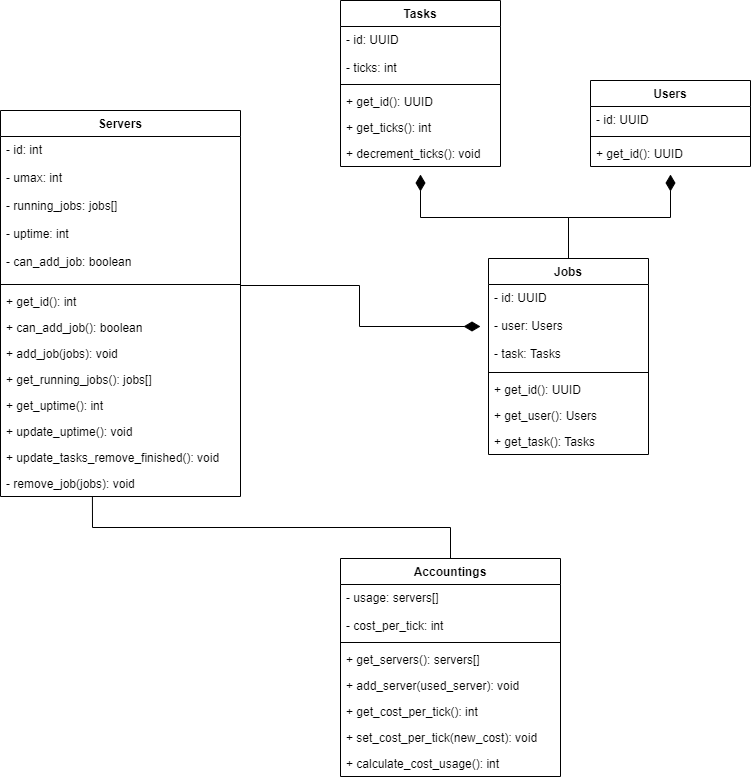

The diagram above was exported from draw.io. Its source (the exported page's mxGraphModel, read from the mxfile embedded in the PNG):
<mxGraphModel dx="1736" dy="920" grid="1" gridSize="10" guides="1" tooltips="1" connect="1" arrows="1" fold="1" page="1" pageScale="1" pageWidth="827" pageHeight="1169" math="0" shadow="0">
  <root>
    <mxCell id="0" />
    <mxCell id="1" parent="0" />
    <mxCell id="2" style="edgeStyle=orthogonalEdgeStyle;rounded=0;orthogonalLoop=1;jettySize=auto;html=1;startArrow=diamondThin;startFill=1;endArrow=none;endFill=0;startSize=14;endSize=14;sourcePerimeterSpacing=8;targetPerimeterSpacing=8;" edge="1" source="3" target="25" parent="1">
      <mxGeometry relative="1" as="geometry" />
    </mxCell>
    <mxCell id="3" value="Tasks" style="swimlane;fontStyle=1;align=center;verticalAlign=top;childLayout=stackLayout;horizontal=1;startSize=26;horizontalStack=0;resizeParent=1;resizeParentMax=0;resizeLast=0;collapsible=1;marginBottom=0;" vertex="1" parent="1">
      <mxGeometry x="360" y="472" width="160" height="166" as="geometry" />
    </mxCell>
    <mxCell id="4" value="- id: UUID&#10;&#10;- ticks: int" style="text;strokeColor=none;fillColor=none;align=left;verticalAlign=top;spacingLeft=4;spacingRight=4;overflow=hidden;rotatable=0;points=[[0,0.5],[1,0.5]];portConstraint=eastwest;" vertex="1" parent="3">
      <mxGeometry y="26" width="160" height="54" as="geometry" />
    </mxCell>
    <mxCell id="5" value="" style="line;strokeWidth=1;fillColor=none;align=left;verticalAlign=middle;spacingTop=-1;spacingLeft=3;spacingRight=3;rotatable=0;labelPosition=right;points=[];portConstraint=eastwest;" vertex="1" parent="3">
      <mxGeometry y="80" width="160" height="8" as="geometry" />
    </mxCell>
    <mxCell id="6" value="+ get_id(): UUID" style="text;strokeColor=none;fillColor=none;align=left;verticalAlign=top;spacingLeft=4;spacingRight=4;overflow=hidden;rotatable=0;points=[[0,0.5],[1,0.5]];portConstraint=eastwest;" vertex="1" parent="3">
      <mxGeometry y="88" width="160" height="26" as="geometry" />
    </mxCell>
    <mxCell id="7" value="+ get_ticks(): int" style="text;strokeColor=none;fillColor=none;align=left;verticalAlign=top;spacingLeft=4;spacingRight=4;overflow=hidden;rotatable=0;points=[[0,0.5],[1,0.5]];portConstraint=eastwest;" vertex="1" parent="3">
      <mxGeometry y="114" width="160" height="26" as="geometry" />
    </mxCell>
    <mxCell id="8" value="+ decrement_ticks(): void" style="text;strokeColor=none;fillColor=none;align=left;verticalAlign=top;spacingLeft=4;spacingRight=4;overflow=hidden;rotatable=0;points=[[0,0.5],[1,0.5]];portConstraint=eastwest;" vertex="1" parent="3">
      <mxGeometry y="140" width="160" height="26" as="geometry" />
    </mxCell>
    <mxCell id="9" style="edgeStyle=orthogonalEdgeStyle;rounded=0;orthogonalLoop=1;jettySize=auto;html=1;entryX=0.5;entryY=0;entryDx=0;entryDy=0;startArrow=diamondThin;startFill=1;endArrow=none;endFill=0;startSize=14;endSize=14;sourcePerimeterSpacing=8;targetPerimeterSpacing=8;" edge="1" source="10" target="25" parent="1">
      <mxGeometry relative="1" as="geometry" />
    </mxCell>
    <mxCell id="10" value="Users" style="swimlane;fontStyle=1;align=center;verticalAlign=top;childLayout=stackLayout;horizontal=1;startSize=26;horizontalStack=0;resizeParent=1;resizeParentMax=0;resizeLast=0;collapsible=1;marginBottom=0;" vertex="1" parent="1">
      <mxGeometry x="610" y="552" width="160" height="86" as="geometry" />
    </mxCell>
    <mxCell id="11" value="- id: UUID" style="text;strokeColor=none;fillColor=none;align=left;verticalAlign=top;spacingLeft=4;spacingRight=4;overflow=hidden;rotatable=0;points=[[0,0.5],[1,0.5]];portConstraint=eastwest;" vertex="1" parent="10">
      <mxGeometry y="26" width="160" height="26" as="geometry" />
    </mxCell>
    <mxCell id="12" value="" style="line;strokeWidth=1;fillColor=none;align=left;verticalAlign=middle;spacingTop=-1;spacingLeft=3;spacingRight=3;rotatable=0;labelPosition=right;points=[];portConstraint=eastwest;" vertex="1" parent="10">
      <mxGeometry y="52" width="160" height="8" as="geometry" />
    </mxCell>
    <mxCell id="13" value="+ get_id(): UUID" style="text;strokeColor=none;fillColor=none;align=left;verticalAlign=top;spacingLeft=4;spacingRight=4;overflow=hidden;rotatable=0;points=[[0,0.5],[1,0.5]];portConstraint=eastwest;" vertex="1" parent="10">
      <mxGeometry y="60" width="160" height="26" as="geometry" />
    </mxCell>
    <mxCell id="14" value="Servers" style="swimlane;fontStyle=1;align=center;verticalAlign=top;childLayout=stackLayout;horizontal=1;startSize=26;horizontalStack=0;resizeParent=1;resizeParentMax=0;resizeLast=0;collapsible=1;marginBottom=0;" vertex="1" parent="1">
      <mxGeometry x="20" y="582" width="240" height="386" as="geometry" />
    </mxCell>
    <mxCell id="15" value="- id: int&#10;&#10;- umax: int&#10;&#10;- running_jobs: jobs[]&#10;&#10;- uptime: int&#10;&#10;- can_add_job: boolean" style="text;strokeColor=none;fillColor=none;align=left;verticalAlign=top;spacingLeft=4;spacingRight=4;overflow=hidden;rotatable=0;points=[[0,0.5],[1,0.5]];portConstraint=eastwest;" vertex="1" parent="14">
      <mxGeometry y="26" width="240" height="144" as="geometry" />
    </mxCell>
    <mxCell id="16" value="" style="line;strokeWidth=1;fillColor=none;align=left;verticalAlign=middle;spacingTop=-1;spacingLeft=3;spacingRight=3;rotatable=0;labelPosition=right;points=[];portConstraint=eastwest;" vertex="1" parent="14">
      <mxGeometry y="170" width="240" height="8" as="geometry" />
    </mxCell>
    <mxCell id="17" value="+ get_id(): int" style="text;strokeColor=none;fillColor=none;align=left;verticalAlign=top;spacingLeft=4;spacingRight=4;overflow=hidden;rotatable=0;points=[[0,0.5],[1,0.5]];portConstraint=eastwest;" vertex="1" parent="14">
      <mxGeometry y="178" width="240" height="26" as="geometry" />
    </mxCell>
    <mxCell id="18" value="+ can_add_job(): boolean" style="text;strokeColor=none;fillColor=none;align=left;verticalAlign=top;spacingLeft=4;spacingRight=4;overflow=hidden;rotatable=0;points=[[0,0.5],[1,0.5]];portConstraint=eastwest;" vertex="1" parent="14">
      <mxGeometry y="204" width="240" height="26" as="geometry" />
    </mxCell>
    <mxCell id="19" value="+ add_job(jobs): void" style="text;strokeColor=none;fillColor=none;align=left;verticalAlign=top;spacingLeft=4;spacingRight=4;overflow=hidden;rotatable=0;points=[[0,0.5],[1,0.5]];portConstraint=eastwest;" vertex="1" parent="14">
      <mxGeometry y="230" width="240" height="26" as="geometry" />
    </mxCell>
    <mxCell id="20" value="+ get_running_jobs(): jobs[]" style="text;strokeColor=none;fillColor=none;align=left;verticalAlign=top;spacingLeft=4;spacingRight=4;overflow=hidden;rotatable=0;points=[[0,0.5],[1,0.5]];portConstraint=eastwest;" vertex="1" parent="14">
      <mxGeometry y="256" width="240" height="26" as="geometry" />
    </mxCell>
    <mxCell id="21" value="+ get_uptime(): int" style="text;strokeColor=none;fillColor=none;align=left;verticalAlign=top;spacingLeft=4;spacingRight=4;overflow=hidden;rotatable=0;points=[[0,0.5],[1,0.5]];portConstraint=eastwest;" vertex="1" parent="14">
      <mxGeometry y="282" width="240" height="26" as="geometry" />
    </mxCell>
    <mxCell id="22" value="+ update_uptime(): void" style="text;strokeColor=none;fillColor=none;align=left;verticalAlign=top;spacingLeft=4;spacingRight=4;overflow=hidden;rotatable=0;points=[[0,0.5],[1,0.5]];portConstraint=eastwest;" vertex="1" parent="14">
      <mxGeometry y="308" width="240" height="26" as="geometry" />
    </mxCell>
    <mxCell id="23" value="+ update_tasks_remove_finished(): void" style="text;strokeColor=none;fillColor=none;align=left;verticalAlign=top;spacingLeft=4;spacingRight=4;overflow=hidden;rotatable=0;points=[[0,0.5],[1,0.5]];portConstraint=eastwest;" vertex="1" parent="14">
      <mxGeometry y="334" width="240" height="26" as="geometry" />
    </mxCell>
    <mxCell id="24" value="- remove_job(jobs): void" style="text;strokeColor=none;fillColor=none;align=left;verticalAlign=top;spacingLeft=4;spacingRight=4;overflow=hidden;rotatable=0;points=[[0,0.5],[1,0.5]];portConstraint=eastwest;" vertex="1" parent="14">
      <mxGeometry y="360" width="240" height="26" as="geometry" />
    </mxCell>
    <mxCell id="25" value="Jobs" style="swimlane;fontStyle=1;align=center;verticalAlign=top;childLayout=stackLayout;horizontal=1;startSize=26;horizontalStack=0;resizeParent=1;resizeParentMax=0;resizeLast=0;collapsible=1;marginBottom=0;" vertex="1" parent="1">
      <mxGeometry x="508" y="730" width="160" height="196" as="geometry" />
    </mxCell>
    <mxCell id="26" value="- id: UUID&#10;&#10;- user: Users&#10;&#10;- task: Tasks" style="text;strokeColor=none;fillColor=none;align=left;verticalAlign=top;spacingLeft=4;spacingRight=4;overflow=hidden;rotatable=0;points=[[0,0.5],[1,0.5]];portConstraint=eastwest;" vertex="1" parent="25">
      <mxGeometry y="26" width="160" height="84" as="geometry" />
    </mxCell>
    <mxCell id="27" value="" style="line;strokeWidth=1;fillColor=none;align=left;verticalAlign=middle;spacingTop=-1;spacingLeft=3;spacingRight=3;rotatable=0;labelPosition=right;points=[];portConstraint=eastwest;" vertex="1" parent="25">
      <mxGeometry y="110" width="160" height="8" as="geometry" />
    </mxCell>
    <mxCell id="28" value="+ get_id(): UUID" style="text;strokeColor=none;fillColor=none;align=left;verticalAlign=top;spacingLeft=4;spacingRight=4;overflow=hidden;rotatable=0;points=[[0,0.5],[1,0.5]];portConstraint=eastwest;" vertex="1" parent="25">
      <mxGeometry y="118" width="160" height="26" as="geometry" />
    </mxCell>
    <mxCell id="29" value="+ get_user(): Users" style="text;strokeColor=none;fillColor=none;align=left;verticalAlign=top;spacingLeft=4;spacingRight=4;overflow=hidden;rotatable=0;points=[[0,0.5],[1,0.5]];portConstraint=eastwest;" vertex="1" parent="25">
      <mxGeometry y="144" width="160" height="26" as="geometry" />
    </mxCell>
    <mxCell id="30" value="+ get_task(): Tasks" style="text;strokeColor=none;fillColor=none;align=left;verticalAlign=top;spacingLeft=4;spacingRight=4;overflow=hidden;rotatable=0;points=[[0,0.5],[1,0.5]];portConstraint=eastwest;" vertex="1" parent="25">
      <mxGeometry y="170" width="160" height="26" as="geometry" />
    </mxCell>
    <mxCell id="31" style="edgeStyle=orthogonalEdgeStyle;rounded=0;orthogonalLoop=1;jettySize=auto;html=1;entryX=0.383;entryY=1;entryDx=0;entryDy=0;entryPerimeter=0;startArrow=none;startFill=0;endArrow=none;endFill=0;startSize=14;endSize=14;sourcePerimeterSpacing=8;targetPerimeterSpacing=8;exitX=0.5;exitY=0;exitDx=0;exitDy=0;" edge="1" source="32" target="24" parent="1">
      <mxGeometry relative="1" as="geometry" />
    </mxCell>
    <mxCell id="32" value="Accountings" style="swimlane;fontStyle=1;align=center;verticalAlign=top;childLayout=stackLayout;horizontal=1;startSize=26;horizontalStack=0;resizeParent=1;resizeParentMax=0;resizeLast=0;collapsible=1;marginBottom=0;" vertex="1" parent="1">
      <mxGeometry x="360" y="1030" width="220" height="218" as="geometry" />
    </mxCell>
    <mxCell id="33" value="- usage: servers[]&#10;&#10;- cost_per_tick: int" style="text;strokeColor=none;fillColor=none;align=left;verticalAlign=top;spacingLeft=4;spacingRight=4;overflow=hidden;rotatable=0;points=[[0,0.5],[1,0.5]];portConstraint=eastwest;" vertex="1" parent="32">
      <mxGeometry y="26" width="220" height="54" as="geometry" />
    </mxCell>
    <mxCell id="34" value="" style="line;strokeWidth=1;fillColor=none;align=left;verticalAlign=middle;spacingTop=-1;spacingLeft=3;spacingRight=3;rotatable=0;labelPosition=right;points=[];portConstraint=eastwest;" vertex="1" parent="32">
      <mxGeometry y="80" width="220" height="8" as="geometry" />
    </mxCell>
    <mxCell id="35" value="+ get_servers(): servers[]" style="text;strokeColor=none;fillColor=none;align=left;verticalAlign=top;spacingLeft=4;spacingRight=4;overflow=hidden;rotatable=0;points=[[0,0.5],[1,0.5]];portConstraint=eastwest;" vertex="1" parent="32">
      <mxGeometry y="88" width="220" height="26" as="geometry" />
    </mxCell>
    <mxCell id="36" value="+ add_server(used_server): void" style="text;strokeColor=none;fillColor=none;align=left;verticalAlign=top;spacingLeft=4;spacingRight=4;overflow=hidden;rotatable=0;points=[[0,0.5],[1,0.5]];portConstraint=eastwest;" vertex="1" parent="32">
      <mxGeometry y="114" width="220" height="26" as="geometry" />
    </mxCell>
    <mxCell id="37" value="+ get_cost_per_tick(): int" style="text;strokeColor=none;fillColor=none;align=left;verticalAlign=top;spacingLeft=4;spacingRight=4;overflow=hidden;rotatable=0;points=[[0,0.5],[1,0.5]];portConstraint=eastwest;" vertex="1" parent="32">
      <mxGeometry y="140" width="220" height="26" as="geometry" />
    </mxCell>
    <mxCell id="38" value="+ set_cost_per_tick(new_cost): void" style="text;strokeColor=none;fillColor=none;align=left;verticalAlign=top;spacingLeft=4;spacingRight=4;overflow=hidden;rotatable=0;points=[[0,0.5],[1,0.5]];portConstraint=eastwest;" vertex="1" parent="32">
      <mxGeometry y="166" width="220" height="26" as="geometry" />
    </mxCell>
    <mxCell id="39" value="+ calculate_cost_usage(): int" style="text;strokeColor=none;fillColor=none;align=left;verticalAlign=top;spacingLeft=4;spacingRight=4;overflow=hidden;rotatable=0;points=[[0,0.5],[1,0.5]];portConstraint=eastwest;" vertex="1" parent="32">
      <mxGeometry y="192" width="220" height="26" as="geometry" />
    </mxCell>
    <mxCell id="40" style="edgeStyle=orthogonalEdgeStyle;rounded=0;orthogonalLoop=1;jettySize=auto;html=1;startArrow=diamondThin;startFill=1;endArrow=none;endFill=0;startSize=14;endSize=14;sourcePerimeterSpacing=8;targetPerimeterSpacing=8;entryX=1;entryY=0.625;entryDx=0;entryDy=0;entryPerimeter=0;" edge="1" source="26" target="16" parent="1">
      <mxGeometry relative="1" as="geometry">
        <mxPoint x="300" y="880" as="sourcePoint" />
        <mxPoint x="300" y="753" as="targetPoint" />
        <Array as="points">
          <mxPoint x="379" y="798" />
          <mxPoint x="379" y="757" />
        </Array>
      </mxGeometry>
    </mxCell>
  </root>
</mxGraphModel>